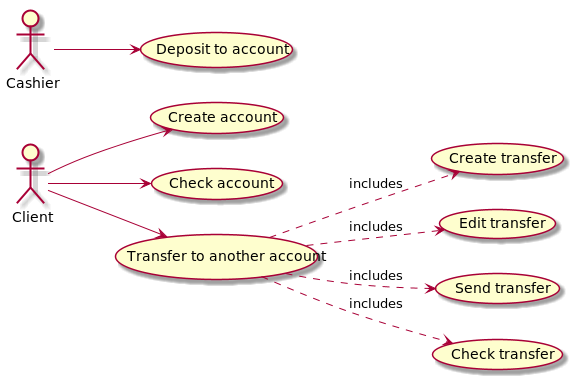

The diagram above was rendered by PlantUML. Its source (embedded in the PNG):
@startuml
left to right direction
Client --> (Create account)
Cashier --> (Deposit to account)
Client --> (Check account)
Client --> (Transfer to another account)
(Transfer to another account) ..> (Create transfer): includes
(Transfer to another account) ..> (Edit transfer): includes
(Transfer to another account) ..> (Send transfer): includes
(Transfer to another account) ..> (Check transfer): includes
@enduml